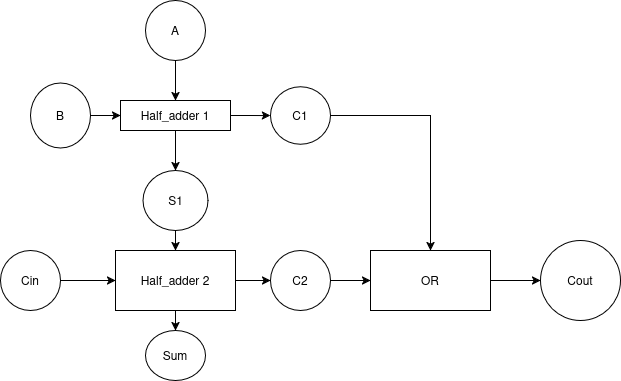

The diagram above was exported from draw.io. Its source (the exported page's mxGraphModel, read from the mxfile embedded in the PNG):
<mxGraphModel dx="662" dy="403" grid="1" gridSize="10" guides="1" tooltips="1" connect="1" arrows="1" fold="1" page="1" pageScale="1" pageWidth="850" pageHeight="1100" math="0" shadow="0">
  <root>
    <mxCell id="0" />
    <mxCell id="1" parent="0" />
    <mxCell id="N-9hwxSmoiVdVLDb-8W7-4" edge="1" parent="1" source="N-9hwxSmoiVdVLDb-8W7-1" style="edgeStyle=orthogonalEdgeStyle;rounded=0;orthogonalLoop=1;jettySize=auto;html=1;" target="N-9hwxSmoiVdVLDb-8W7-3" value="">
      <mxGeometry relative="1" as="geometry" />
    </mxCell>
    <mxCell id="N-9hwxSmoiVdVLDb-8W7-1" parent="1" style="ellipse;whiteSpace=wrap;html=1;" value="&lt;div&gt;A&lt;/div&gt;" vertex="1">
      <mxGeometry height="60" width="60" x="235" y="30" as="geometry" />
    </mxCell>
    <mxCell id="N-9hwxSmoiVdVLDb-8W7-9" edge="1" parent="1" source="N-9hwxSmoiVdVLDb-8W7-3" style="edgeStyle=orthogonalEdgeStyle;rounded=0;orthogonalLoop=1;jettySize=auto;html=1;" target="N-9hwxSmoiVdVLDb-8W7-8" value="">
      <mxGeometry relative="1" as="geometry" />
    </mxCell>
    <mxCell id="N-9hwxSmoiVdVLDb-8W7-11" edge="1" parent="1" source="N-9hwxSmoiVdVLDb-8W7-3" style="edgeStyle=orthogonalEdgeStyle;rounded=0;orthogonalLoop=1;jettySize=auto;html=1;" target="N-9hwxSmoiVdVLDb-8W7-10" value="">
      <mxGeometry relative="1" as="geometry" />
    </mxCell>
    <mxCell id="N-9hwxSmoiVdVLDb-8W7-3" parent="1" style="whiteSpace=wrap;html=1;" value="&lt;div&gt;Half_adder 1&lt;/div&gt;" vertex="1">
      <mxGeometry height="30" width="110" x="210" y="130" as="geometry" />
    </mxCell>
    <mxCell id="N-9hwxSmoiVdVLDb-8W7-7" edge="1" parent="1" source="N-9hwxSmoiVdVLDb-8W7-6" style="edgeStyle=orthogonalEdgeStyle;rounded=0;orthogonalLoop=1;jettySize=auto;html=1;entryX=0;entryY=0.5;entryDx=0;entryDy=0;" target="N-9hwxSmoiVdVLDb-8W7-3">
      <mxGeometry relative="1" as="geometry" />
    </mxCell>
    <mxCell id="N-9hwxSmoiVdVLDb-8W7-6" parent="1" style="ellipse;whiteSpace=wrap;html=1;" value="B" vertex="1">
      <mxGeometry height="65" width="60" x="120" y="112.5" as="geometry" />
    </mxCell>
    <mxCell id="N-9hwxSmoiVdVLDb-8W7-22" edge="1" parent="1" source="N-9hwxSmoiVdVLDb-8W7-8" style="edgeStyle=orthogonalEdgeStyle;rounded=0;orthogonalLoop=1;jettySize=auto;html=1;" target="N-9hwxSmoiVdVLDb-8W7-21" value="">
      <mxGeometry relative="1" as="geometry" />
    </mxCell>
    <mxCell id="N-9hwxSmoiVdVLDb-8W7-8" parent="1" style="ellipse;whiteSpace=wrap;html=1;" value="&lt;div&gt;C1&lt;/div&gt;" vertex="1">
      <mxGeometry height="57.5" width="60" x="360" y="116.25" as="geometry" />
    </mxCell>
    <mxCell id="N-9hwxSmoiVdVLDb-8W7-13" edge="1" parent="1" source="N-9hwxSmoiVdVLDb-8W7-10" style="edgeStyle=orthogonalEdgeStyle;rounded=0;orthogonalLoop=1;jettySize=auto;html=1;" target="N-9hwxSmoiVdVLDb-8W7-12" value="">
      <mxGeometry relative="1" as="geometry" />
    </mxCell>
    <mxCell id="N-9hwxSmoiVdVLDb-8W7-10" parent="1" style="ellipse;whiteSpace=wrap;html=1;" value="&lt;div&gt;S1&lt;/div&gt;" vertex="1">
      <mxGeometry height="60" width="65" x="232.5" y="200" as="geometry" />
    </mxCell>
    <mxCell id="N-9hwxSmoiVdVLDb-8W7-17" edge="1" parent="1" source="N-9hwxSmoiVdVLDb-8W7-12" style="edgeStyle=orthogonalEdgeStyle;rounded=0;orthogonalLoop=1;jettySize=auto;html=1;" target="N-9hwxSmoiVdVLDb-8W7-16" value="">
      <mxGeometry relative="1" as="geometry" />
    </mxCell>
    <mxCell id="N-9hwxSmoiVdVLDb-8W7-19" edge="1" parent="1" source="N-9hwxSmoiVdVLDb-8W7-12" style="edgeStyle=orthogonalEdgeStyle;rounded=0;orthogonalLoop=1;jettySize=auto;html=1;" target="N-9hwxSmoiVdVLDb-8W7-18" value="">
      <mxGeometry relative="1" as="geometry" />
    </mxCell>
    <mxCell id="N-9hwxSmoiVdVLDb-8W7-12" parent="1" style="whiteSpace=wrap;html=1;" value="&lt;div&gt;Half_adder 2&lt;/div&gt;" vertex="1">
      <mxGeometry height="60" width="120" x="205" y="280" as="geometry" />
    </mxCell>
    <mxCell id="N-9hwxSmoiVdVLDb-8W7-15" edge="1" parent="1" source="N-9hwxSmoiVdVLDb-8W7-14" style="edgeStyle=orthogonalEdgeStyle;rounded=0;orthogonalLoop=1;jettySize=auto;html=1;" target="N-9hwxSmoiVdVLDb-8W7-12" value="">
      <mxGeometry relative="1" as="geometry" />
    </mxCell>
    <mxCell id="N-9hwxSmoiVdVLDb-8W7-14" parent="1" style="ellipse;whiteSpace=wrap;html=1;" value="&lt;div&gt;Cin&lt;/div&gt;" vertex="1">
      <mxGeometry height="60" width="60" x="90" y="280" as="geometry" />
    </mxCell>
    <mxCell id="N-9hwxSmoiVdVLDb-8W7-16" parent="1" style="ellipse;whiteSpace=wrap;html=1;" value="&lt;div&gt;Sum&lt;/div&gt;" vertex="1">
      <mxGeometry height="50" width="60" x="235" y="360" as="geometry" />
    </mxCell>
    <mxCell id="N-9hwxSmoiVdVLDb-8W7-24" edge="1" parent="1" source="N-9hwxSmoiVdVLDb-8W7-18" style="edgeStyle=orthogonalEdgeStyle;rounded=0;orthogonalLoop=1;jettySize=auto;html=1;" target="N-9hwxSmoiVdVLDb-8W7-21" value="">
      <mxGeometry relative="1" as="geometry" />
    </mxCell>
    <mxCell id="N-9hwxSmoiVdVLDb-8W7-18" parent="1" style="ellipse;whiteSpace=wrap;html=1;" value="&lt;div&gt;C2&lt;/div&gt;" vertex="1">
      <mxGeometry height="60" width="60" x="360" y="280" as="geometry" />
    </mxCell>
    <mxCell id="N-9hwxSmoiVdVLDb-8W7-26" edge="1" parent="1" source="N-9hwxSmoiVdVLDb-8W7-21" style="edgeStyle=orthogonalEdgeStyle;rounded=0;orthogonalLoop=1;jettySize=auto;html=1;" target="N-9hwxSmoiVdVLDb-8W7-25" value="">
      <mxGeometry relative="1" as="geometry" />
    </mxCell>
    <mxCell id="N-9hwxSmoiVdVLDb-8W7-21" parent="1" style="whiteSpace=wrap;html=1;" value="&lt;div&gt;OR&lt;/div&gt;" vertex="1">
      <mxGeometry height="60" width="120" x="460" y="280" as="geometry" />
    </mxCell>
    <mxCell id="N-9hwxSmoiVdVLDb-8W7-25" parent="1" style="ellipse;whiteSpace=wrap;html=1;" value="&lt;div&gt;Cout&lt;/div&gt;" vertex="1">
      <mxGeometry height="80" width="80" x="630" y="270" as="geometry" />
    </mxCell>
  </root>
</mxGraphModel>